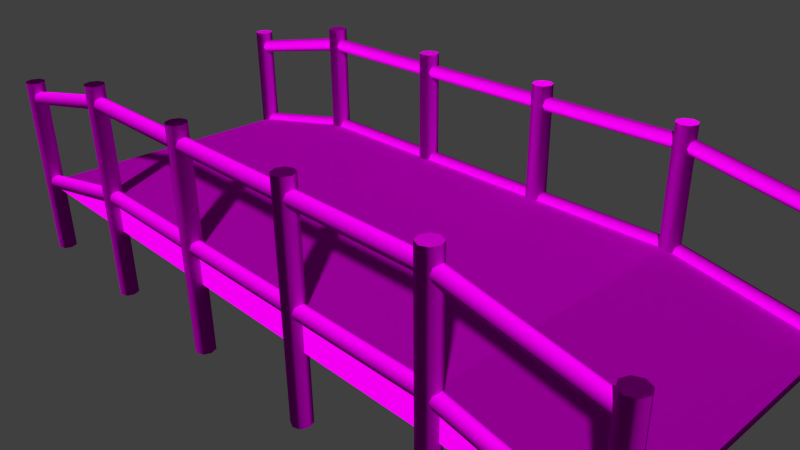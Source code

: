 # Source: plateaus_bridge_7.blend  (saved by Blender 2.70.0; exported with 4.5.12 LTS)
import bpy
from mathutils import Matrix  # noqa: F401  (used for matrix-valued properties, if any)

bpy.ops.wm.read_factory_settings(use_empty=True)
scene = bpy.context.scene
scene.name = 'Scene'

# ---- collections
col_collection_1 = bpy.data.collections.new('Collection 1'); scene.collection.children.link(col_collection_1)

# ---- images (referenced by path relative to the original .blend; pixels are not part of the script)
import os
ASSET_DIR = os.environ.get("B2B_ASSET_DIR", "")  # directory of the original .blend (textures are referenced by path, not embedded)
HERE = os.path.dirname(os.path.abspath(__file__))  # packed textures are extracted next to this script under _unpacked/

def load_image(name, relpath, width, height, colorspace="sRGB"):
    """Load a texture the original file referenced (path relative to the .blend, or extracted next to this script)."""
    p = next((c for c in (os.path.join(HERE, relpath), os.path.join(ASSET_DIR, relpath)) if relpath and os.path.exists(c)), "")
    if p:
        img = bpy.data.images.load(p, check_existing=True)
        img.name = name
    else:  # same state as the original file: an image datablock whose file is absent (Cycles renders it pink)
        img = bpy.data.images.new(name, width, height)
        img.source = "FILE"
        img.filepath = "//" + (relpath or name)
    img.colorspace_settings.name = colorspace
    return img
img_plateaus_bridge_7_planks_diffuse_jpg = load_image('plateaus_bridge_7_planks_diffuse.jpg', 'Texturen/plateaus_bridge_7_planks_diffuse.jpg', 1024, 1024, 'sRGB')
img_plateaus_bridge_7_planks_normal_jpg = load_image('plateaus_bridge_7_planks_normal.jpg', 'Texturen/plateaus_bridge_7_planks_normal.jpg', 1024, 1024, 'sRGB')
img_plateaus_bridge_7_base_normal_jpg = load_image('plateaus_bridge_7_base_normal.jpg', 'Texturen/plateaus_bridge_7_base_normal.jpg', 1024, 1024, 'sRGB')
img_plateaus_bridge_7_base_diffuse_jpg = load_image('plateaus_bridge_7_base_diffuse.jpg', 'Texturen/plateaus_bridge_7_base_diffuse.jpg', 1024, 1024, 'sRGB')

# ---- materials (node trees are filled in below, after node groups)
mat_plateaus_bridge_7_planks = bpy.data.materials.new('plateaus_bridge_7_planks')
mat_plateaus_bridge_7_planks.alpha_threshold = 0.0
mat_plateaus_bridge_7_planks.roughness = 0.5
mat_plateaus_bridge_7_planks.line_color = (0.0, 0.0, 0.0, 1.0)
mat_plateaus_bridge_7_base = bpy.data.materials.new('plateaus_bridge_7_base')
mat_plateaus_bridge_7_base.alpha_threshold = 0.0
mat_plateaus_bridge_7_base.roughness = 0.5
mat_plateaus_bridge_7_base.line_color = (0.0, 0.0, 0.0, 1.0)

# ---- material node trees
mat_plateaus_bridge_7_planks.use_nodes = True; mat_plateaus_bridge_7_planks.node_tree.nodes.clear()
_N = mat_plateaus_bridge_7_planks.node_tree.nodes; _L = mat_plateaus_bridge_7_planks.node_tree.links
n0 = _N.new('ShaderNodeOutputMaterial'); n0.name = 'Material Output'; n0.location = (300, 300)
n1 = _N.new('ShaderNodeBsdfDiffuse'); n1.name = 'Diffuse BSDF'; n1.location = (10, 300)
n2 = _N.new('ShaderNodeNormalMap'); n2.name = 'Normal Map'; n2.location = (-245, 117)
n3 = _N.new('ShaderNodeTexCoord'); n3.name = 'Texture Coordinate'; n3.location = (-775, 269)
n4 = _N.new('ShaderNodeTexImage'); n4.name = 'Image Texture.001'; n4.location = (-468, 333)
n4.width = 140
n4.image = img_plateaus_bridge_7_planks_diffuse_jpg
n5 = _N.new('ShaderNodeTexImage'); n5.name = 'Image Texture'; n5.location = (-481, 100)
n5.width = 140
n5.image = img_plateaus_bridge_7_planks_normal_jpg
_L.new(n1.outputs[0], n0.inputs[0])
_L.new(n3.outputs[2], n4.inputs[0])
_L.new(n3.outputs[2], n5.inputs[0])
_L.new(n5.outputs[0], n2.inputs[1])
_L.new(n2.outputs[0], n1.inputs[2])
_L.new(n4.outputs[0], n1.inputs[0])
n0.is_active_output = True
mat_plateaus_bridge_7_base.use_nodes = True; mat_plateaus_bridge_7_base.node_tree.nodes.clear()
_N = mat_plateaus_bridge_7_base.node_tree.nodes; _L = mat_plateaus_bridge_7_base.node_tree.links
n0 = _N.new('ShaderNodeOutputMaterial'); n0.name = 'Material Output'; n0.location = (300, 300)
n1 = _N.new('ShaderNodeBsdfDiffuse'); n1.name = 'Diffuse BSDF'; n1.location = (10, 300)
n2 = _N.new('ShaderNodeTexCoord'); n2.name = 'Texture Coordinate'; n2.location = (-824, 260)
n3 = _N.new('ShaderNodeNormalMap'); n3.name = 'Normal Map'; n3.location = (-373, 125)
n4 = _N.new('ShaderNodeTexImage'); n4.name = 'Image Texture.001'; n4.location = (-594, 97)
n4.width = 140
n4.image = img_plateaus_bridge_7_base_normal_jpg
n5 = _N.new('ShaderNodeTexImage'); n5.name = 'Image Texture'; n5.location = (-578, 310)
n5.width = 140
n5.image = img_plateaus_bridge_7_base_diffuse_jpg
_L.new(n1.outputs[0], n0.inputs[0])
_L.new(n2.outputs[2], n5.inputs[0])
_L.new(n2.outputs[2], n4.inputs[0])
_L.new(n4.outputs[0], n3.inputs[1])
_L.new(n3.outputs[0], n1.inputs[2])
_L.new(n5.outputs[0], n1.inputs[0])
n0.is_active_output = True

# ---- world
world_world = bpy.data.worlds.new('World'); scene.world = world_world
world_world.color = (0.05088, 0.05088, 0.05088)
world_world.use_sun_shadow = False
world_world.sun_shadow_jitter_overblur = 0.0
world_world.cycles.sampling_method = 'MANUAL'
world_world.cycles.sample_map_resolution = 256

# ---- cameras
cam_camera = bpy.data.cameras.new('Camera')
cam_camera.clip_end = 100.0
cam_camera.lens = 35.0
cam_camera.sensor_width = 32.0
cam_camera.sensor_height = 18.0
cam_camera.ortho_scale = 7.314
cam_camera.dof.focus_distance = 0.0

# ---- meshes
me_cylinder_003 = bpy.data.meshes.new('Cylinder.003')
me_cylinder_003.from_pydata([(5.0, -1.9, 0.1), (5.0, -1.929, 0.02929), (5.0, -2.0, 3.215e-06), (5.0, -2.071, 0.02929), (5.0, -2.1, 0.1), (5.0, -2.071, 0.1707), (5.0, -2.0, 0.2), (5.0, -1.929, 0.1707), (3.0, -1.9, 0.5), (-3.0, -1.9, 0.5), (3.0, -1.929, 0.4293), (-3.0, -1.929, 0.4293), (3.0, -2.0, 0.4), (-3.0, -2.0, 0.4), (3.0, -2.071, 0.4293), (-3.0, -2.071, 0.4293), (3.0, -2.1, 0.5), (-3.0, -2.1, 0.5), (3.0, -2.071, 0.5707), (-3.0, -2.071, 0.5707), (3.0, -2.0, 0.6), (-3.0, -2.0, 0.6), (3.0, -1.929, 0.5707), (-3.0, -1.929, 0.5707), (-5.0, -1.9, 0.1), (-5.0, -1.929, 0.02929), (-5.0, -2.0, 3.215e-06), (-5.0, -2.071, 0.02929), (-5.0, -2.1, 0.1), (-5.0, -2.071, 0.1707), (-5.0, -2.0, 0.2), (-5.0, -1.929, 0.1707)], [], [(8, 10, 11, 9), (10, 12, 13, 11), (12, 14, 15, 13), (14, 16, 17, 15), (16, 18, 19, 17), (18, 20, 21, 19), (9, 24, 31, 23), (22, 8, 9, 23), (20, 22, 23, 21), (8, 22, 7, 0), (23, 31, 30, 21), (21, 30, 29, 19), (19, 29, 28, 17), (17, 28, 27, 15), (15, 27, 26, 13), (13, 26, 25, 11), (11, 25, 24, 9), (22, 20, 6, 7), (20, 18, 5, 6), (18, 16, 4, 5), (16, 14, 3, 4), (14, 12, 2, 3), (12, 10, 1, 2), (10, 8, 0, 1)])
me_cylinder_003.polygons.foreach_set('use_smooth', [True] * 24)
_uv = me_cylinder_003.uv_layers.new(name='UVMap')
_uv.uv.foreach_set('vector', [3.997, 0.1583, 4.002, 0.2095, 1.057, 0.2099, 1.061, 0.1591, 4.002, 0.2095, 4.004, 0.2608, 1.055, 0.2609, 1.057, 0.2099, 4.004, 0.2608, 4.002, 0.3118, 1.057, 0.3121, 1.055, 0.2609, 4.002, 0.3118, 3.997, 0.3625, 1.061, 0.3633, 1.057, 0.3121, 3.997, 0.3625, 3.992, 0.4135, 1.066, 0.4147, 1.061, 0.3633, 3.992, 0.4135, 3.99, 0.465, 1.068, 0.4665, 1.066, 0.4147, 1.061, 0.5689, -0.3161, 0.5651, -0.3066, 0.5143, 1.066, 0.518, 3.991, 0.5167, 3.996, 0.5681, 1.061, 0.5689, 1.066, 0.518, 3.99, 0.465, 3.991, 0.5167, 1.066, 0.518, 1.068, 0.4665, 3.996, 0.5681, 3.991, 0.5167, 5.364, 0.5204, 5.373, 0.5713, 1.066, 0.518, -0.3066, 0.5143, -0.3025, 0.4619, 1.068, 0.4665, 1.068, 0.4665, -0.3025, 0.4619, -0.3062, 0.4096, 1.066, 0.4147, 1.066, 0.4147, -0.3062, 0.4096, -0.3153, 0.3588, 1.061, 0.3633, 1.061, 0.3633, -0.3153, 0.3588, -0.3243, 0.3088, 1.057, 0.3121, 1.057, 0.3121, -0.3243, 0.3088, -0.328, 0.2585, 1.055, 0.2609, 1.055, 0.2609, -0.328, 0.2585, -0.3241, 0.2082, 1.057, 0.2099, 1.057, 0.2099, -0.3241, 0.2082, -0.3148, 0.1583, 1.061, 0.1591, 3.991, 0.5167, 3.99, 0.465, 5.36, 0.4681, 5.364, 0.5204, 3.99, 0.465, 3.992, 0.4135, 5.364, 0.4158, 5.36, 0.4681, 3.992, 0.4135, 3.997, 0.3625, 5.373, 0.3651, 5.364, 0.4158, 3.997, 0.3625, 4.002, 0.3118, 5.382, 0.3151, 5.373, 0.3651, 4.002, 0.3118, 4.004, 0.2608, 5.386, 0.2648, 5.382, 0.3151, 4.004, 0.2608, 4.002, 0.2095, 5.383, 0.2145, 5.386, 0.2648, 4.002, 0.2095, 3.997, 0.1583, 5.374, 0.1645, 5.383, 0.2145])
me_cylinder_003.materials.append(mat_plateaus_bridge_7_planks)
me_cylinder_003.use_remesh_preserve_volume = False
me_cylinder_003.use_remesh_preserve_attributes = False
me_cylinder_003.use_mirror_vertex_groups = False
me_cylinder_003.update()
me_cylinder_002 = bpy.data.meshes.new('Cylinder.002')
me_cylinder_002.from_pydata([(-0.3454, -1.864, 5.0), (2.295, -1.864, 5.0), (-0.3454, -1.904, 4.904), (2.295, -1.904, 4.904), (-0.3454, -2.0, 4.864), (2.295, -2.0, 4.864), (-0.3454, -2.096, 4.904), (2.295, -2.096, 4.904), (-0.3454, -2.136, 5.0), (2.295, -2.136, 5.0), (-0.3454, -2.096, 5.096), (2.295, -2.096, 5.096), (-0.3454, -2.0, 5.136), (2.295, -2.0, 5.136), (-0.3454, -1.904, 5.096), (2.295, -1.904, 5.096), (2.295, -2.096, 2.904), (-0.7454, -2.096, 2.904), (2.295, -2.0, 2.864), (-0.7454, -2.0, 2.864), (2.295, -1.904, 2.904), (-0.7454, -1.904, 2.904), (2.295, -1.864, 3.0), (-0.7454, -1.864, 3.0), (-0.7454, -2.136, 3.0), (2.295, -2.136, 3.0), (-0.7454, -2.096, 3.096), (2.295, -2.096, 3.096), (-0.7454, -2.0, 3.136), (2.295, -2.0, 3.136), (-0.7454, -1.904, 3.096), (2.295, -1.904, 3.096), (2.295, -2.096, 0.9036), (-0.7454, -2.096, 0.9036), (2.295, -2.0, 0.8636), (-0.7454, -2.0, 0.8636), (2.295, -1.904, 0.9036), (-0.7454, -1.904, 0.9036), (2.295, -1.864, 1.0), (-0.7454, -1.864, 1.0), (-0.7454, -2.136, 1.0), (2.295, -2.136, 1.0), (-0.7454, -2.096, 1.096), (2.295, -2.096, 1.096), (-0.7454, -2.0, 1.136), (2.295, -2.0, 1.136), (-0.7454, -1.904, 1.096), (2.295, -1.904, 1.096)], [], [(0, 1, 3, 2), (2, 3, 5, 4), (4, 5, 7, 6), (6, 7, 9, 8), (8, 9, 11, 10), (10, 11, 13, 12), (30, 31, 22, 23), (14, 15, 1, 0), (12, 13, 15, 14), (0, 2, 4, 6, 8, 10, 12, 14), (28, 29, 31, 30), (23, 22, 20, 21), (21, 20, 18, 19), (19, 18, 16, 17), (17, 16, 25, 24), (24, 25, 27, 26), (26, 27, 29, 28), (23, 21, 19, 17, 24, 26, 28, 30), (46, 47, 38, 39), (44, 45, 47, 46), (39, 38, 36, 37), (37, 36, 34, 35), (35, 34, 32, 33), (33, 32, 41, 40), (40, 41, 43, 42), (42, 43, 45, 44), (39, 37, 35, 33, 40, 42, 44, 46)])
me_cylinder_002.polygons.foreach_set('use_smooth', [True] * 27)
_uv = me_cylinder_002.uv_layers.new(name='UVMap')
_uv.uv.foreach_set('vector', [0.0001784, 0.5498, 0.8683, 0.5498, 0.8683, 0.5842, 0.0001784, 0.5842, 0.0001784, 0.5842, 0.8683, 0.5842, 0.8683, 0.6185, 0.0001785, 0.6185, 0.0001785, 0.6185, 0.8683, 0.6185, 0.8683, 0.6528, 0.0001786, 0.6528, 0.0001786, 0.6528, 0.8683, 0.6528, 0.8683, 0.6871, 0.0001787, 0.6871, 0.0001787, 0.6871, 0.8683, 0.6871, 0.8683, 0.7214, 0.0001786, 0.7214, 0.0001786, 0.7214, 0.8683, 0.7214, 0.8683, 0.7557, 0.0001786, 0.7557, 0.0001792, 0.2403, 0.9998, 0.2403, 0.9998, 0.2746, 0.0001795, 0.2747, 0.0001787, 0.79, 0.8683, 0.79, 0.8683, 0.8243, 0.000179, 0.8243, 0.0001786, 0.7557, 0.8683, 0.7557, 0.8683, 0.79, 0.0001787, 0.79, 0.2494, 0.8489, 0.2494, 0.8832, 0.2251, 0.9075, 0.1908, 0.9075, 0.1666, 0.8832, 0.1666, 0.8489, 0.1908, 0.8247, 0.2251, 0.8247, 0.000179, 0.206, 0.9998, 0.206, 0.9998, 0.2403, 0.0001792, 0.2403, 0.0001784, 0.0001785, 0.9998, 0.0001784, 0.9998, 0.03449, 0.0001784, 0.03449, 0.0001784, 0.03449, 0.9998, 0.03449, 0.9998, 0.0688, 0.0001784, 0.0688, 0.0001784, 0.0688, 0.9998, 0.0688, 0.9998, 0.1031, 0.0001785, 0.1031, 0.0001785, 0.1031, 0.9998, 0.1031, 0.9998, 0.1374, 0.0001786, 0.1374, 0.0001786, 0.1374, 0.9998, 0.1374, 0.9998, 0.1717, 0.0001787, 0.1717, 0.0001787, 0.1717, 0.9998, 0.1717, 0.9998, 0.206, 0.000179, 0.206, 0.08301, 0.8832, 0.05875, 0.9075, 0.02444, 0.9075, 0.0001784, 0.8832, 0.0001785, 0.8489, 0.02444, 0.8247, 0.05875, 0.8247, 0.08301, 0.8489, 0.0001791, 0.6101, 0.9998, 0.6101, 0.9998, 0.6444, 0.0001794, 0.6444, 0.0001789, 0.5758, 0.9998, 0.5758, 0.9998, 0.6101, 0.0001791, 0.6101, 0.0001784, 0.3699, 0.9998, 0.3699, 0.9998, 0.4042, 0.0001784, 0.4043, 0.0001784, 0.4043, 0.9998, 0.4042, 0.9998, 0.4386, 0.0001785, 0.4386, 0.0001785, 0.4386, 0.9998, 0.4386, 0.9998, 0.4729, 0.0001785, 0.4729, 0.0001785, 0.4729, 0.9998, 0.4729, 0.9998, 0.5072, 0.0001787, 0.5072, 0.0001787, 0.5072, 0.9998, 0.5072, 0.9998, 0.5415, 0.0001787, 0.5415, 0.0001787, 0.5415, 0.9998, 0.5415, 0.9998, 0.5758, 0.0001789, 0.5758, 0.1662, 0.8489, 0.1662, 0.8832, 0.1419, 0.9075, 0.1076, 0.9075, 0.08336, 0.8832, 0.08336, 0.8489, 0.1076, 0.8247, 0.1419, 0.8247])
me_cylinder_002.materials.append(mat_plateaus_bridge_7_planks)
me_cylinder_002.use_remesh_preserve_volume = False
me_cylinder_002.use_remesh_preserve_attributes = False
me_cylinder_002.use_mirror_vertex_groups = False
me_cylinder_002.update()
me_cylinder_001 = bpy.data.meshes.new('Cylinder.001')
me_cylinder_001.from_pydata([(5.0, -1.9, 0.1), (5.0, -1.929, 0.02929), (5.0, -2.0, 3.215e-06), (5.0, -2.071, 0.02929), (5.0, -2.1, 0.1), (5.0, -2.071, 0.1707), (5.0, -2.0, 0.2), (5.0, -1.929, 0.1707), (3.0, -1.9, 0.5), (-3.0, -1.9, 0.5), (3.0, -1.929, 0.4293), (-3.0, -1.929, 0.4293), (3.0, -2.0, 0.4), (-3.0, -2.0, 0.4), (3.0, -2.071, 0.4293), (-3.0, -2.071, 0.4293), (3.0, -2.1, 0.5), (-3.0, -2.1, 0.5), (3.0, -2.071, 0.5707), (-3.0, -2.071, 0.5707), (3.0, -2.0, 0.6), (-3.0, -2.0, 0.6), (3.0, -1.929, 0.5707), (-3.0, -1.929, 0.5707), (-5.0, -1.9, 0.1), (-5.0, -1.929, 0.02929), (-5.0, -2.0, 3.215e-06), (-5.0, -2.071, 0.02929), (-5.0, -2.1, 0.1), (-5.0, -2.071, 0.1707), (-5.0, -2.0, 0.2), (-5.0, -1.929, 0.1707)], [], [(8, 10, 11, 9), (10, 12, 13, 11), (12, 14, 15, 13), (14, 16, 17, 15), (16, 18, 19, 17), (18, 20, 21, 19), (9, 24, 31, 23), (22, 8, 9, 23), (20, 22, 23, 21), (8, 22, 7, 0), (23, 31, 30, 21), (21, 30, 29, 19), (19, 29, 28, 17), (17, 28, 27, 15), (15, 27, 26, 13), (13, 26, 25, 11), (11, 25, 24, 9), (22, 20, 6, 7), (20, 18, 5, 6), (18, 16, 4, 5), (16, 14, 3, 4), (14, 12, 2, 3), (12, 10, 1, 2), (10, 8, 0, 1)])
me_cylinder_001.polygons.foreach_set('use_smooth', [True] * 24)
_uv = me_cylinder_001.uv_layers.new(name='UVMap')
_uv.uv.foreach_set('vector', [3.997, 0.1583, 4.002, 0.2095, 1.057, 0.2099, 1.061, 0.1591, 4.002, 0.2095, 4.004, 0.2608, 1.055, 0.2609, 1.057, 0.2099, 4.004, 0.2608, 4.002, 0.3118, 1.057, 0.3121, 1.055, 0.2609, 4.002, 0.3118, 3.997, 0.3625, 1.061, 0.3633, 1.057, 0.3121, 3.997, 0.3625, 3.992, 0.4135, 1.066, 0.4147, 1.061, 0.3633, 3.992, 0.4135, 3.99, 0.465, 1.068, 0.4665, 1.066, 0.4147, 1.061, 0.5689, -0.3161, 0.5651, -0.3066, 0.5143, 1.066, 0.518, 3.991, 0.5167, 3.996, 0.5681, 1.061, 0.5689, 1.066, 0.518, 3.99, 0.465, 3.991, 0.5167, 1.066, 0.518, 1.068, 0.4665, 3.996, 0.5681, 3.991, 0.5167, 5.364, 0.5204, 5.373, 0.5713, 1.066, 0.518, -0.3066, 0.5143, -0.3025, 0.4619, 1.068, 0.4665, 1.068, 0.4665, -0.3025, 0.4619, -0.3062, 0.4096, 1.066, 0.4147, 1.066, 0.4147, -0.3062, 0.4096, -0.3153, 0.3588, 1.061, 0.3633, 1.061, 0.3633, -0.3153, 0.3588, -0.3243, 0.3088, 1.057, 0.3121, 1.057, 0.3121, -0.3243, 0.3088, -0.328, 0.2585, 1.055, 0.2609, 1.055, 0.2609, -0.328, 0.2585, -0.3241, 0.2082, 1.057, 0.2099, 1.057, 0.2099, -0.3241, 0.2082, -0.3148, 0.1583, 1.061, 0.1591, 3.991, 0.5167, 3.99, 0.465, 5.36, 0.4681, 5.364, 0.5204, 3.99, 0.465, 3.992, 0.4135, 5.364, 0.4158, 5.36, 0.4681, 3.992, 0.4135, 3.997, 0.3625, 5.373, 0.3651, 5.364, 0.4158, 3.997, 0.3625, 4.002, 0.3118, 5.382, 0.3151, 5.373, 0.3651, 4.002, 0.3118, 4.004, 0.2608, 5.386, 0.2648, 5.382, 0.3151, 4.004, 0.2608, 4.002, 0.2095, 5.383, 0.2145, 5.386, 0.2648, 4.002, 0.2095, 3.997, 0.1583, 5.374, 0.1645, 5.383, 0.2145])
me_cylinder_001.materials.append(mat_plateaus_bridge_7_planks)
me_cylinder_001.use_remesh_preserve_volume = False
me_cylinder_001.use_remesh_preserve_attributes = False
me_cylinder_001.use_mirror_vertex_groups = False
me_cylinder_001.update()
me_cube_001 = bpy.data.meshes.new('Cube.001')
me_cube_001.from_pydata([(3.0, 2.0, 0.5), (4.99, 2.0, 0.0), (4.99, -2.0, 0.0), (4.99, 2.0, 0.1), (4.99, -2.0, 0.1), (3.0, -2.0, 0.0), (3.0, 2.0, 0.0), (-3.0, 2.0, 0.0), (-3.0, -2.0, 0.0), (3.0, -2.0, 0.5), (-3.0, 2.0, 0.5), (-3.0, -2.0, 0.5), (-4.99, 2.0, 0.0), (-4.99, -2.0, 0.0), (-4.99, 2.0, 0.1), (-4.99, -2.0, 0.1)], [], [(3, 4, 2, 1), (8, 13, 12, 7), (11, 8, 5, 9), (5, 8, 7, 6), (14, 12, 13, 15), (11, 15, 13, 8), (10, 14, 15, 11), (7, 12, 14, 10), (5, 6, 1, 2), (9, 5, 2, 4), (0, 9, 4, 3), (6, 0, 3, 1), (0, 6, 7, 10), (11, 9, 0, 10)])
_uv = me_cube_001.uv_layers.new(name='UVMap')
_uv.uv.foreach_set('vector', [0.806, -1.135, 0.5248, -1.111, 0.5188, -1.137, 0.8106, -1.167, 0.4544, 1.367, 0.5059, 1.953, 0.1248, 1.951, 0.09317, 1.37, 0.5048, 1.364, 0.4544, 1.367, 0.4658, -0.5555, 0.5151, -0.5493, 0.4658, -0.5555, 0.4544, 1.367, 0.09317, 1.37, 0.09317, -0.5824, 0.7942, 1.961, 0.7987, 1.993, 0.5059, 1.953, 0.512, 1.927, 0.5048, 1.364, 0.512, 1.927, 0.5059, 1.953, 0.4544, 1.367, 0.8454, 1.376, 0.7942, 1.961, 0.512, 1.927, 0.5048, 1.364, 0.8961, 1.372, 0.7987, 1.993, 0.7942, 1.961, 0.8454, 1.376, 0.4658, -0.5555, 0.09317, -0.5824, 0.1304, -1.174, 0.5188, -1.137, 0.5151, -0.5493, 0.4658, -0.5555, 0.5188, -1.137, 0.5248, -1.111, 0.8543, -0.5428, 0.5151, -0.5493, 0.5248, -1.111, 0.806, -1.135, 0.9068, -0.5346, 0.8543, -0.5428, 0.806, -1.135, 0.8106, -1.167, 0.8543, -0.5428, 0.9068, -0.5346, 0.8961, 1.372, 0.8454, 1.376, 0.5048, 1.364, 0.5151, -0.5493, 0.8543, -0.5428, 0.8454, 1.376])
me_cube_001.materials.append(mat_plateaus_bridge_7_base)
me_cube_001.use_remesh_preserve_volume = False
me_cube_001.use_remesh_preserve_attributes = False
me_cube_001.use_mirror_vertex_groups = False
me_cube_001.update()

# ---- objects
ob_cylinder_000 = bpy.data.objects.new('Cylinder.000', me_cylinder_003)
ob_cylinder_002 = bpy.data.objects.new('Cylinder.002', me_cylinder_002)
ob_cylinder_001 = bpy.data.objects.new('Cylinder.001', me_cylinder_001)
ob_cube = bpy.data.objects.new('Cube', me_cube_001)
ob_camera = bpy.data.objects.new('Camera', cam_camera)

# ---- transforms, parenting, visibility, modifiers, constraints
ob_cylinder_000.location = (0.0, 0.0, 0.0)
ob_cylinder_000.lineart.crease_threshold = 0.0
_m = ob_cylinder_000.modifiers.new('EdgeSplit', 'EDGE_SPLIT')
_m.split_angle = 1.361
_m = ob_cylinder_000.modifiers.new('Mirror', 'MIRROR')
_m.use_axis = (False, True, False)
ob_cylinder_002.location = (0.0, 0.0, 1.3)
ob_cylinder_002.rotation_euler = (0.0, 1.571, 0.0)
ob_cylinder_002.lineart.crease_threshold = 0.0
_m = ob_cylinder_002.modifiers.new('EdgeSplit', 'EDGE_SPLIT')
_m.split_angle = 1.361
_m = ob_cylinder_002.modifiers.new('Mirror', 'MIRROR')
_m.use_axis = (False, True, True)
ob_cylinder_001.location = (0.0, 0.0, 1.3)
ob_cylinder_001.lineart.crease_threshold = 0.0
_m = ob_cylinder_001.modifiers.new('EdgeSplit', 'EDGE_SPLIT')
_m.split_angle = 1.361
_m = ob_cylinder_001.modifiers.new('Mirror', 'MIRROR')
_m.use_axis = (False, True, False)
ob_cube.location = (0.0, 0.0, 0.0)
ob_cube.lineart.crease_threshold = 0.0
ob_camera.location = (7.481, -6.508, 5.344)
ob_camera.rotation_euler = (1.109, 0.01082, 0.8149)
ob_camera.lock_rotations_4d = False
ob_camera.empty_display_type = 'ARROWS'
ob_camera.color = (0.0, 0.0, 0.0, 0.0)
ob_camera.display_type = 'WIRE'
ob_camera.lineart.crease_threshold = 0.0

# ---- collection membership
col_collection_1.objects.link(ob_cylinder_000)
col_collection_1.objects.link(ob_cylinder_002)
col_collection_1.objects.link(ob_cylinder_001)
col_collection_1.objects.link(ob_cube)
col_collection_1.objects.link(ob_camera)

# ---- scene / render settings (as saved in the file)
scene.camera = ob_camera
scene.frame_start = 1; scene.frame_end = 250; scene.frame_set(1)
scene.render.engine = 'CYCLES'
scene.render.resolution_percentage = 50
scene.render.dither_intensity = 0.0
scene.cycles.use_denoising = False
scene.cycles.samples = 10
scene.cycles.sampling_pattern = 'TABULATED_SOBOL'
scene.cycles.light_sampling_threshold = 0.0
scene.cycles.use_adaptive_sampling = False
scene.cycles.use_light_tree = False
scene.cycles.blur_glossy = 0.0
scene.cycles.volume_bounces = 1
scene.cycles.pixel_filter_type = 'GAUSSIAN'
scene.cycles.sample_clamp_indirect = 0.0
scene.view_settings.view_transform = 'Standard'
bpy.context.view_layer.update()

# ---- added for rendering (the .blend has no usable light): sun
light_auto_sun = bpy.data.lights.new('AutoSun', 'SUN')
light_auto_sun.energy = 3.0
light_auto_sun.angle = 0.0523599
ob_auto_sun = bpy.data.objects.new('AutoSun', light_auto_sun)
scene.collection.objects.link(ob_auto_sun)
ob_auto_sun.rotation_euler = (0.872665, 0.174533, 0.523599)
bpy.context.view_layer.update()
